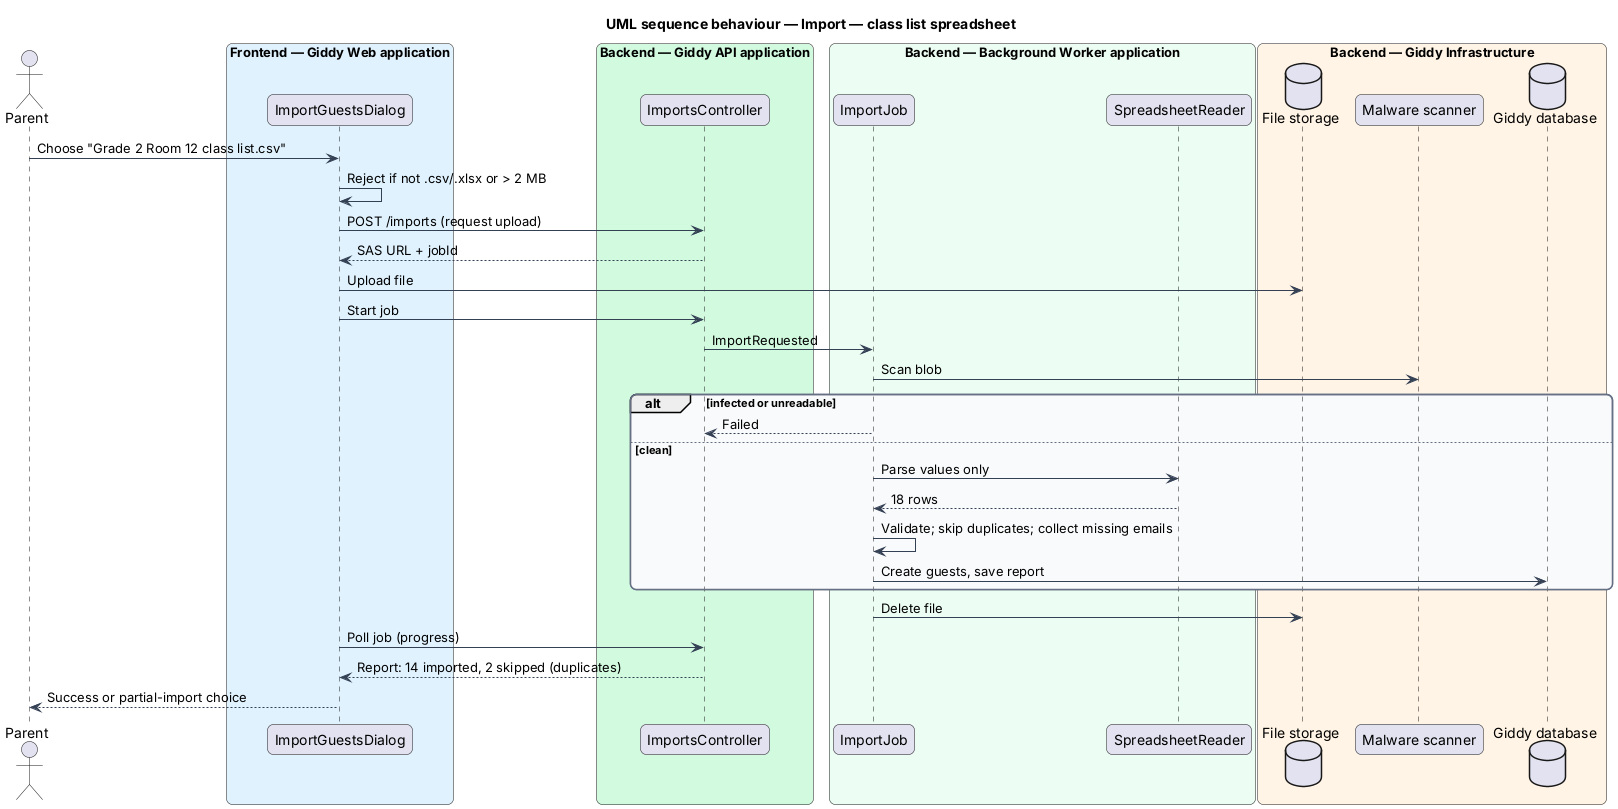

The diagram above was rendered by PlantUML. Its source (embedded in the PNG):
@startuml
title UML sequence behaviour — Import — class list spreadsheet
skinparam backgroundColor #FFFFFF
skinparam shadowing false
skinparam roundcorner 12
skinparam defaultFontName Arial
skinparam ArrowColor #344054
skinparam rectangle {
  BorderColor #344054
  FontColor #101828
}
skinparam package {
  BorderColor #667085
  FontColor #101828
  BackgroundColor #F9FAFB
}
actor "Parent" as actor
box "Frontend — Giddy Web application" #E0F2FE
  participant "ImportGuestsDialog" as page
end box
box "Backend — Giddy API application" #D1FADF
  participant "ImportsController" as ctrl
end box
box "Backend — Background Worker application" #ECFDF3
  participant "ImportJob" as job
  participant "SpreadsheetReader" as read
end box
box "Backend — Giddy Infrastructure" #FFF4E5
  database "File storage" as blob
  participant "Malware scanner" as av
  database "Giddy database" as db
end box
actor -> page : Choose "Grade 2 Room 12 class list.csv"
page -> page : Reject if not .csv/.xlsx or > 2 MB
page -> ctrl : POST /imports (request upload)
ctrl --> page : SAS URL + jobId
page -> blob : Upload file
page -> ctrl : Start job
ctrl -> job : ImportRequested
job -> av : Scan blob
alt infected or unreadable
  job --> ctrl : Failed
else clean
  job -> read : Parse values only
  read --> job : 18 rows
  job -> job : Validate; skip duplicates; collect missing emails
  job -> db : Create guests, save report
end
job -> blob : Delete file
page -> ctrl : Poll job (progress)
ctrl --> page : Report: 14 imported, 2 skipped (duplicates)
page --> actor : Success or partial-import choice
@enduml